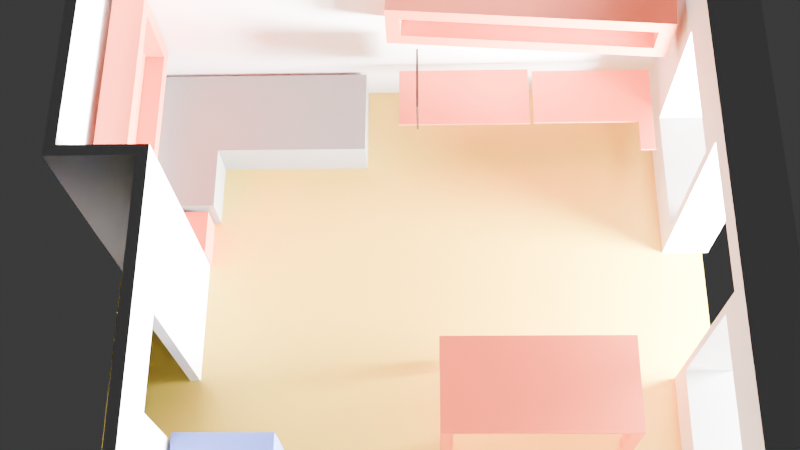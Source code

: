 # Source: obyvaci_pokoj.blend  (saved by Blender 5.1.29; exported with 4.5.12 LTS)
import bpy
from mathutils import Matrix  # noqa: F401  (used for matrix-valued properties, if any)

bpy.ops.wm.read_factory_settings(use_empty=True)
scene = bpy.context.scene
scene.name = 'Scene'

# ---- collections
col_collection = bpy.data.collections.new('Collection'); scene.collection.children.link(col_collection)

# ---- materials (node trees are filled in below, after node groups)
mat_material_002 = bpy.data.materials.new('Material.002')
mat_material_003 = bpy.data.materials.new('Material.003')
mat_material_006 = bpy.data.materials.new('Material.006')
mat_material_005 = bpy.data.materials.new('Material.005')
mat_material_001 = bpy.data.materials.new('Material.001')

# ---- material node trees
mat_material_002.use_nodes = True; mat_material_002.node_tree.nodes.clear()
_N = mat_material_002.node_tree.nodes; _L = mat_material_002.node_tree.links
n0 = _N.new('ShaderNodeBsdfPrincipled'); n0.name = 'Principled BSDF'; n0.location = (-200, 100)
n0.inputs[0].default_value = (0.1585, 0.2346, 0.8, 1.0)
n1 = _N.new('ShaderNodeOutputMaterial'); n1.name = 'Material Output'; n1.location = (200, 100)
_L.new(n0.outputs[0], n1.inputs[0])
n1.is_active_output = True
mat_material_003.use_nodes = True; mat_material_003.node_tree.nodes.clear()
_N = mat_material_003.node_tree.nodes; _L = mat_material_003.node_tree.links
n0 = _N.new('ShaderNodeBsdfPrincipled'); n0.name = 'Principled BSDF'; n0.location = (-200, 100)
n0.inputs[0].default_value = (0.232, 0.232, 0.232, 1.0)
n1 = _N.new('ShaderNodeOutputMaterial'); n1.name = 'Material Output'; n1.location = (200, 100)
_L.new(n0.outputs[0], n1.inputs[0])
n1.is_active_output = True
mat_material_006.use_nodes = True; mat_material_006.node_tree.nodes.clear()
_N = mat_material_006.node_tree.nodes; _L = mat_material_006.node_tree.links
n0 = _N.new('ShaderNodeBsdfPrincipled'); n0.name = 'Principled BSDF'; n0.location = (-200, 100)
n0.inputs[0].default_value = (0.8, 0.128, 0.05518, 1.0)
n1 = _N.new('ShaderNodeOutputMaterial'); n1.name = 'Material Output'; n1.location = (200, 100)
_L.new(n0.outputs[0], n1.inputs[0])
n1.is_active_output = True
mat_material_005.use_nodes = True; mat_material_005.node_tree.nodes.clear()
_N = mat_material_005.node_tree.nodes; _L = mat_material_005.node_tree.links
n0 = _N.new('ShaderNodeBsdfPrincipled'); n0.name = 'Principled BSDF'; n0.location = (-200, 100)
n0.inputs[0].default_value = (0.8, 0.5687, 0.06046, 1.0)
n1 = _N.new('ShaderNodeOutputMaterial'); n1.name = 'Material Output'; n1.location = (200, 100)
_L.new(n0.outputs[0], n1.inputs[0])
n1.is_active_output = True
mat_material_001.use_nodes = True; mat_material_001.node_tree.nodes.clear()
_N = mat_material_001.node_tree.nodes; _L = mat_material_001.node_tree.links
n0 = _N.new('ShaderNodeBsdfPrincipled'); n0.name = 'Principled BSDF'; n0.location = (-200, 100)
n0.inputs[0].default_value = (0.01723, 0.01723, 0.01723, 1.0)
n0.inputs[1].default_value = 0.2326
n1 = _N.new('ShaderNodeOutputMaterial'); n1.name = 'Material Output'; n1.location = (200, 100)
_L.new(n0.outputs[0], n1.inputs[0])
n1.is_active_output = True

# ---- world
world_world = bpy.data.worlds.new('World'); scene.world = world_world
world_world.use_nodes = True; world_world.node_tree.nodes.clear()
_N = world_world.node_tree.nodes; _L = world_world.node_tree.links
n0 = _N.new('ShaderNodeOutputWorld'); n0.name = 'World Output'; n0.location = (200, 100)
n1 = _N.new('ShaderNodeBackground'); n1.name = 'Background'; n1.location = (-200, 100)
n1.inputs[0].default_value = (0.05088, 0.05088, 0.05088, 1.0)
_L.new(n1.outputs[0], n0.inputs[0])
n0.is_active_output = True
world_world.color = (0.05088, 0.05088, 0.05088)
world_world.sun_shadow_jitter_overblur = 0.0

# ---- cameras
cam_camera = bpy.data.cameras.new('Camera')
cam_camera.clip_end = 100.0
cam_camera.ortho_scale = 7.314

# ---- lights
light_light = bpy.data.lights.new('Light', 'POINT')
light_light.energy = 1000.0
light_light.shadow_soft_size = 0.1
light_light_001 = bpy.data.lights.new('Light.001', 'POINT')
light_light_001.color = (1.0, 0.9812, 0.1989)
light_light_001.energy = 200.0
light_light_001.shadow_soft_size = 0.1

# ---- meshes
me_obyvaci_pokoj_001 = bpy.data.meshes.new('obyvaci_pokoj.001')
me_obyvaci_pokoj_001.from_pydata([(496.0, 467.0, 0.0), (496.0, 543.0, 260.0), (496.0, 543.0, 0.0), (496.0, 467.0, 260.0), (706.0, 0.0, 260.0), (716.0, 543.0, 260.0), (706.0, 533.0, 260.0), (506.0, 533.0, 260.0), (506.0, 457.0, 260.0), (234.0, 457.0, 260.0), (206.0, 457.0, 260.0), (234.0, 349.0, 260.0), (-10.0, 467.0, 260.0), (0.0, 457.0, 260.0), (0.0, 0.0, 260.0), (716.0, -45.0, 260.0), (-10.0, -45.0, 260.0), (206.0, 349.0, 260.0), (386.0, -45.0, 0.0), (0.0, 0.0, 0.0), (386.0, 0.0, 0.0), (-10.0, 467.0, 0.0), (-10.0, -45.0, 0.0), (234.0, 349.0, 0.0), (206.0, 349.0, 0.0), (234.0, 457.0, 0.0), (303.0, 467.0, 0.0), (303.0, 457.0, 0.0), (206.0, 457.0, 0.0), (0.0, 457.0, 0.0), (506.0, 457.0, 0.0), (506.0, 533.0, 0.0), (385.0, 457.0, 0.0), (385.0, 467.0, 0.0), (716.0, -45.0, 0.0), (706.0, 0.0, 0.0), (716.0, 543.0, 0.0), (516.0, -45.0, 0.0), (516.0, 0.0, 0.0), (706.0, 533.0, 0.0), (303.0, 467.0, 196.0), (385.0, 467.0, 196.0), (385.0, 457.0, 196.0), (303.0, 457.0, 196.0), (259.0, 0.0, 48.0), (189.0, 0.0, 203.0), (259.0, 0.0, 203.0), (189.0, 0.0, 48.0), (386.0, 0.0, 235.0), (379.0, 0.0, 48.0), (379.0, 0.0, 203.0), (516.0, 0.0, 235.0), (644.0, 0.0, 203.0), (644.0, 0.0, 48.0), (45.0, 0.0, 203.0), (45.0, 0.0, 48.0), (524.0, 0.0, 203.0), (524.0, 0.0, 48.0), (516.0, -45.0, 235.0), (524.0, -45.0, 48.0), (524.0, -45.0, 203.0), (644.0, -45.0, 48.0), (189.0, -45.0, 48.0), (259.0, -45.0, 203.0), (189.0, -45.0, 203.0), (259.0, -45.0, 48.0), (386.0, -45.0, 235.0), (45.0, -45.0, 203.0), (45.0, -45.0, 48.0), (644.0, -45.0, 203.0), (379.0, -45.0, 203.0), (379.0, -45.0, 48.0)], [], [(0, 1, 2), (1, 0, 3), (4, 5, 6), (5, 7, 6), (1, 7, 5), (3, 7, 1), (7, 3, 8), (3, 9, 8), (9, 10, 11), (3, 10, 9), (12, 10, 3), (13, 12, 14), (10, 12, 13), (5, 4, 15), (14, 15, 4), (14, 16, 15), (16, 14, 12), (11, 10, 17), (18, 19, 20), (21, 19, 22), (22, 19, 18), (23, 24, 25), (25, 26, 27), (28, 25, 24), (28, 26, 25), (21, 28, 29), (28, 21, 26), (19, 21, 29), (30, 0, 31), (32, 0, 30), (0, 32, 33), (34, 35, 36), (37, 35, 34), (35, 37, 38), (39, 36, 35), (31, 36, 39), (31, 2, 36), (2, 31, 0), (22, 12, 21), (12, 22, 16), (40, 3, 41), (0, 41, 3), (41, 0, 33), (3, 40, 12), (21, 40, 26), (40, 21, 12), (42, 9, 43), (25, 43, 9), (43, 25, 27), (9, 42, 8), (30, 42, 32), (42, 30, 8), (29, 10, 13), (10, 29, 28), (32, 41, 33), (41, 32, 42), (43, 41, 42), (41, 43, 40), (43, 26, 40), (26, 43, 27), (15, 36, 5), (36, 15, 34), (44, 45, 46), (45, 44, 47), (48, 49, 50), (20, 44, 49), (44, 20, 47), (19, 47, 20), (20, 49, 48), (48, 4, 51), (4, 52, 51), (35, 52, 4), (38, 53, 35), (52, 35, 53), (4, 48, 14), (46, 48, 50), (45, 48, 46), (48, 45, 14), (54, 14, 45), (19, 54, 55), (54, 19, 14), (47, 19, 55), (56, 51, 52), (57, 51, 56), (57, 38, 51), (53, 38, 57), (58, 59, 60), (59, 37, 61), (37, 59, 58), (62, 63, 64), (63, 62, 65), (16, 66, 15), (64, 16, 67), (22, 67, 16), (22, 62, 68), (18, 62, 22), (62, 18, 65), (67, 22, 68), (58, 15, 66), (69, 58, 60), (58, 69, 15), (34, 69, 61), (69, 34, 15), (34, 61, 37), (16, 64, 66), (63, 66, 64), (70, 66, 63), (71, 66, 70), (71, 18, 66), (65, 18, 71), (62, 45, 47), (45, 62, 64), (67, 45, 64), (45, 67, 54), (55, 62, 47), (62, 55, 68), (67, 55, 54), (55, 67, 68), (71, 50, 49), (50, 71, 70), (63, 50, 70), (50, 63, 46), (44, 71, 49), (71, 44, 65), (63, 44, 46), (44, 63, 65), (37, 51, 38), (51, 37, 58), (66, 51, 58), (51, 66, 48), (66, 20, 48), (20, 66, 18), (61, 52, 53), (52, 61, 69), (60, 52, 69), (52, 60, 56), (57, 61, 53), (61, 57, 59), (60, 57, 56), (57, 60, 59), (8, 31, 7), (31, 8, 30), (36, 1, 5), (1, 36, 2), (31, 6, 7), (6, 31, 39), (11, 25, 9), (25, 11, 23), (24, 10, 28), (10, 24, 17), (24, 11, 17), (11, 24, 23), (35, 6, 39), (6, 35, 4), (14, 29, 13), (29, 14, 19)])
me_obyvaci_pokoj_001.update()
me_akvarium_002 = bpy.data.meshes.new('akvarium.002')
me_akvarium_002.from_pydata([(0.0, 88.0, 60.0), (70.5, 0.0, 60.0), (70.5, 88.0, 60.0), (0.0, 0.0, 60.0), (0.0, 0.0, 0.0), (70.5, 88.0, 0.0), (70.5, 0.0, 0.0), (0.0, 88.0, 0.0)], [], [(0, 1, 2), (1, 0, 3), (4, 5, 6), (5, 4, 7), (4, 1, 3), (1, 4, 6), (1, 5, 2), (5, 1, 6), (5, 0, 2), (0, 5, 7), (4, 0, 7), (0, 4, 3)])
me_akvarium_002.materials.append(mat_material_002)
me_akvarium_002.update()
me_gauc2 = bpy.data.meshes.new('gauc2')
me_gauc2.from_pydata([(-150.0, 0.0, 0.0), (-150.0, 230.0, 43.0), (-150.0, 230.0, 0.0), (-150.0, 0.0, 43.0), (-62.0, 230.0, 43.0), (-62.0, 80.0, 43.0), (0.0, 0.0, 43.0), (0.0, 80.0, 43.0), (0.0, 0.0, 0.0), (-62.0, 80.0, 0.0), (0.0, 80.0, 0.0), (-62.0, 230.0, 0.0)], [], [(0, 1, 2), (1, 0, 3), (4, 1, 5), (5, 6, 7), (5, 3, 6), (3, 5, 1), (8, 9, 10), (0, 9, 8), (2, 9, 0), (9, 2, 11), (5, 11, 4), (11, 5, 9), (11, 1, 4), (1, 11, 2), (10, 5, 7), (5, 10, 9), (6, 10, 7), (10, 6, 8), (0, 6, 3), (6, 0, 8)])
me_gauc2.materials.append(mat_material_003)
me_gauc2.update()
me_cube_001 = bpy.data.meshes.new('Cube.001')
me_cube_001.from_pydata([(-1.0, -0.3451, -1.0), (-1.0, -0.3451, 1.0), (-1.0, 1.0, -1.0), (-1.0, 1.0, 1.0), (1.0, -0.3451, -1.0), (1.0, -0.3451, 1.0), (1.0, 1.0, -1.0), (1.0, 1.0, 1.0)], [], [(0, 1, 3, 2), (2, 3, 7, 6), (6, 7, 5, 4), (4, 5, 1, 0), (2, 6, 4, 0), (7, 3, 1, 5)])
_uv = me_cube_001.uv_layers.new(name='UVMap')
_uv.uv.foreach_set('vector', [0.375, 0.0, 0.625, 0.0, 0.625, 0.25, 0.375, 0.25, 0.375, 0.25, 0.625, 0.25, 0.625, 0.5, 0.375, 0.5, 0.375, 0.5, 0.625, 0.5, 0.625, 0.75, 0.375, 0.75, 0.375, 0.75, 0.625, 0.75, 0.625, 1.0, 0.375, 1.0, 0.125, 0.5, 0.375, 0.5, 0.375, 0.75, 0.125, 0.75, 0.625, 0.5, 0.875, 0.5, 0.875, 0.75, 0.625, 0.75])
me_cube_001.materials.append(mat_material_006)
me_cube_001.update()
me_cube_002 = bpy.data.meshes.new('Cube.002')
me_cube_002.from_pydata([(-2.704, -1.0, -1.0), (-2.704, -1.0, 1.0), (-2.704, 1.0, -1.0), (-2.704, 1.0, 1.0), (1.0, -1.0, -1.0), (1.0, -1.0, 1.0), (1.0, 1.0, -1.0), (1.0, 1.0, 1.0), (-2.427, -1.0, -0.723), (-2.427, -1.0, 0.723), (0.723, -1.0, -0.723), (0.723, -1.0, 0.723), (-2.427, 0.2528, -0.723), (-2.427, 0.2528, 0.723), (0.723, 0.2528, -0.723), (0.723, 0.2528, 0.723)], [], [(0, 1, 3, 2), (2, 3, 7, 6), (6, 7, 5, 4), (5, 1, 9, 11), (2, 6, 4, 0), (7, 3, 1, 5), (11, 9, 13, 15), (4, 5, 11, 10), (1, 0, 8, 9), (0, 4, 10, 8), (14, 15, 13, 12), (10, 11, 15, 14), (8, 10, 14, 12), (9, 8, 12, 13)])
_uv = me_cube_002.uv_layers.new(name='UVMap')
_uv.uv.foreach_set('vector', [0.375, 0.0, 0.625, 0.0, 0.625, 0.25, 0.375, 0.25, 0.375, 0.25, 0.625, 0.25, 0.625, 0.5, 0.375, 0.5, 0.375, 0.5, 0.625, 0.5, 0.625, 0.75, 0.375, 0.75, 0.625, 0.75, 0.875, 0.75, 0.875, 0.75, 0.625, 0.75, 0.125, 0.5, 0.375, 0.5, 0.375, 0.75, 0.125, 0.75, 0.625, 0.5, 0.875, 0.5, 0.875, 0.75, 0.625, 0.75, 0.625, 0.75, 0.875, 0.75, 0.875, 0.75, 0.625, 0.75, 0.375, 0.75, 0.625, 0.75, 0.625, 0.75, 0.375, 0.75, 0.625, 0.0, 0.375, 0.0, 0.375, 0.0, 0.625, 0.0, 0.125, 0.75, 0.375, 0.75, 0.375, 0.75, 0.125, 0.75, 0.375, 0.75, 0.625, 0.75, 0.625, 1.0, 0.375, 1.0, 0.375, 0.75, 0.625, 0.75, 0.625, 0.75, 0.375, 0.75, 0.125, 0.75, 0.375, 0.75, 0.375, 0.75, 0.125, 0.75, 0.625, 0.0, 0.375, 0.0, 0.375, 0.0, 0.625, 0.0])
me_cube_002.materials.append(mat_material_006)
me_cube_002.update()
me_cube_003 = bpy.data.meshes.new('Cube.003')
me_cube_003.from_pydata([(-1.0, -1.0, -1.0), (-1.0, -1.0, 1.0), (-1.0, 1.0, -1.0), (-1.0, 1.0, 1.0), (1.0, -1.0, -1.0), (1.0, -1.0, 1.0), (1.0, 1.0, -1.0), (1.0, 1.0, 1.0), (0.0, 1.0, -1.0), (0.0, 1.0, 1.0), (0.0, -1.0, -1.0), (0.0, -1.0, 1.0), (0.5, 1.0, 1.0), (0.5, -1.0, -1.0), (0.5, 1.0, -1.0), (0.5, -1.0, 1.0), (0.75, 1.0, 1.0), (0.75, -1.0, -1.0), (0.75, 1.0, -1.0), (0.75, -1.0, 1.0), (1.0, -1.0, 1.0), (1.0, -1.0, -1.0), (0.75, -1.0, -1.0), (0.75, -1.0, 1.0), (1.0, -2.052, 1.0), (1.0, -2.052, -1.0), (0.75, -2.052, -1.0), (0.75, -2.052, 1.0)], [], [(0, 1, 3, 2), (18, 16, 7, 6), (6, 7, 5, 4), (10, 11, 1, 0), (18, 6, 4, 17), (9, 3, 1, 11), (12, 9, 11, 15), (2, 8, 10, 0), (13, 15, 11, 10), (2, 3, 9, 8), (17, 19, 15, 13), (16, 12, 15, 19), (8, 14, 13, 10), (8, 9, 12, 14), (7, 16, 19, 5), (17, 4, 21, 22), (14, 18, 17, 13), (14, 12, 16, 18), (21, 20, 24, 25), (19, 17, 22, 23), (4, 5, 20, 21), (5, 19, 23, 20), (25, 24, 27, 26), (23, 22, 26, 27), (22, 21, 25, 26), (20, 23, 27, 24)])
_uv = me_cube_003.uv_layers.new(name='UVMap')
_uv.uv.foreach_set('vector', [0.375, 0.0, 0.625, 0.0, 0.625, 0.25, 0.375, 0.25, 0.375, 0.4688, 0.625, 0.4688, 0.625, 0.5, 0.375, 0.5, 0.375, 0.5, 0.625, 0.5, 0.625, 0.75, 0.375, 0.75, 0.375, 0.875, 0.625, 0.875, 0.625, 1.0, 0.375, 1.0, 0.3438, 0.5, 0.375, 0.5, 0.375, 0.75, 0.3438, 0.75, 0.75, 0.5, 0.875, 0.5, 0.875, 0.75, 0.75, 0.75, 0.6875, 0.5, 0.75, 0.5, 0.75, 0.75, 0.6875, 0.75, 0.125, 0.5, 0.25, 0.5, 0.25, 0.75, 0.125, 0.75, 0.375, 0.8125, 0.625, 0.8125, 0.625, 0.875, 0.375, 0.875, 0.375, 0.25, 0.625, 0.25, 0.625, 0.375, 0.375, 0.375, 0.375, 0.7812, 0.625, 0.7812, 0.625, 0.8125, 0.375, 0.8125, 0.6562, 0.5, 0.6875, 0.5, 0.6875, 0.75, 0.6562, 0.75, 0.25, 0.5, 0.3125, 0.5, 0.3125, 0.75, 0.25, 0.75, 0.375, 0.375, 0.625, 0.375, 0.625, 0.4375, 0.375, 0.4375, 0.625, 0.5, 0.6562, 0.5, 0.6562, 0.75, 0.625, 0.75, 0.3438, 0.75, 0.375, 0.75, 0.375, 0.75, 0.3438, 0.75, 0.3125, 0.5, 0.3438, 0.5, 0.3438, 0.75, 0.3125, 0.75, 0.375, 0.4375, 0.625, 0.4375, 0.625, 0.4688, 0.375, 0.4688, 0.375, 0.75, 0.625, 0.75, 0.625, 0.75, 0.375, 0.75, 0.625, 0.7812, 0.375, 0.7812, 0.375, 0.7812, 0.625, 0.7812, 0.375, 0.75, 0.625, 0.75, 0.625, 0.75, 0.375, 0.75, 0.625, 0.75, 0.6562, 0.75, 0.6562, 0.75, 0.625, 0.75, 0.375, 0.75, 0.625, 0.75, 0.625, 0.7812, 0.375, 0.7812, 0.625, 0.7812, 0.375, 0.7812, 0.375, 0.7812, 0.625, 0.7812, 0.3438, 0.75, 0.375, 0.75, 0.375, 0.75, 0.3438, 0.75, 0.625, 0.75, 0.6562, 0.75, 0.6562, 0.75, 0.625, 0.75])
me_cube_003.materials.append(mat_material_006)
me_cube_003.update()
me_cube_004 = bpy.data.meshes.new('Cube.004')
me_cube_004.from_pydata([(-1.0, -1.0, -1.0), (-1.0, -1.0, 0.07964), (-1.0, 1.0, -1.0), (-1.0, 1.0, 0.07964), (4.288, -0.9999, -1.0), (4.288, -0.9999, 0.07964), (4.288, 1.0, -1.0), (4.288, 1.0, 0.07964), (-0.723, -1.0, -0.723), (-0.723, -1.0, -0.1973), (4.011, -0.9999, -0.723), (4.011, -0.9999, -0.1973), (-0.723, 0.2528, -0.723), (-0.723, 0.2528, -0.1973), (4.011, 0.253, -0.723), (4.011, 0.253, -0.1973)], [], [(0, 1, 3, 2), (2, 3, 7, 6), (6, 7, 5, 4), (5, 1, 9, 11), (2, 6, 4, 0), (7, 3, 1, 5), (11, 9, 13, 15), (4, 5, 11, 10), (1, 0, 8, 9), (0, 4, 10, 8), (14, 15, 13, 12), (10, 11, 15, 14), (8, 10, 14, 12), (9, 8, 12, 13)])
_uv = me_cube_004.uv_layers.new(name='UVMap')
_uv.uv.foreach_set('vector', [0.375, 0.0, 0.625, 0.0, 0.625, 0.25, 0.375, 0.25, 0.375, 0.25, 0.625, 0.25, 0.625, 0.5, 0.375, 0.5, 0.375, 0.5, 0.625, 0.5, 0.625, 0.75, 0.375, 0.75, 0.625, 0.75, 0.875, 0.75, 0.875, 0.75, 0.625, 0.75, 0.125, 0.5, 0.375, 0.5, 0.375, 0.75, 0.125, 0.75, 0.625, 0.5, 0.875, 0.5, 0.875, 0.75, 0.625, 0.75, 0.625, 0.75, 0.875, 0.75, 0.875, 0.75, 0.625, 0.75, 0.375, 0.75, 0.625, 0.75, 0.625, 0.75, 0.375, 0.75, 0.625, 0.0, 0.375, 0.0, 0.375, 0.0, 0.625, 0.0, 0.125, 0.75, 0.375, 0.75, 0.375, 0.75, 0.125, 0.75, 0.375, 0.75, 0.625, 0.75, 0.625, 1.0, 0.375, 1.0, 0.375, 0.75, 0.625, 0.75, 0.625, 0.75, 0.375, 0.75, 0.125, 0.75, 0.375, 0.75, 0.375, 0.75, 0.125, 0.75, 0.625, 0.0, 0.375, 0.0, 0.375, 0.0, 0.625, 0.0])
me_cube_004.materials.append(mat_material_006)
me_cube_004.update()
me_cube_005 = bpy.data.meshes.new('Cube.005')
me_cube_005.from_pydata([(-1.0, -1.0, -1.0), (-1.0, -1.0, 1.0), (-1.0, 1.0, -1.0), (-1.0, 1.0, 1.0), (1.0, -1.0, -1.0), (1.0, -1.0, 1.0), (1.0, 1.0, -1.0), (1.0, 1.0, 1.0), (0.0, 1.0, -1.0), (0.0, 1.0, 1.0), (0.0, -1.0, -1.0), (0.0, -1.0, 1.0), (0.5, 1.0, 1.0), (0.5, -1.0, -1.0), (0.5, 1.0, -1.0), (0.5, -1.0, 1.0), (-0.5, 1.0, -1.0), (-0.5, -1.0, 1.0), (-0.5, 1.0, 1.0), (-0.5, -1.0, -1.0), (-1.0, 0.0, -1.0), (-1.0, 0.0, 1.0), (1.0, 0.0, -1.0), (1.0, 0.0, 1.0), (0.0, 0.0, 1.0), (0.0, 0.0, -1.0), (0.5, 0.0, 1.0), (0.5, 0.0, -1.0), (-0.5, 0.0, -1.0), (-0.5, 0.0, 1.0), (-1.0, -0.5, -1.0), (1.0, -0.5, 1.0), (0.0, -0.5, 1.0), (0.0, -0.5, -1.0), (0.5, -0.5, 1.0), (0.5, -0.5, -1.0), (-0.5, -0.5, -1.0), (-0.5, -0.5, 1.0), (-1.0, -0.5, 1.0), (1.0, -0.5, -1.0), (-1.0, 0.5, 1.0), (1.0, 0.5, -1.0), (-1.0, 0.5, -1.0), (1.0, 0.5, 1.0), (0.0, 0.5, 1.0), (0.0, 0.5, -1.0), (0.5, 0.5, 1.0), (0.5, 0.5, -1.0), (-0.5, 0.5, -1.0), (-0.5, 0.5, 1.0), (-0.75, 1.0, -1.0), (-0.75, -1.0, 1.0), (-0.75, 1.0, 1.0), (-0.75, -1.0, -1.0), (-0.75, 0.0, -1.0), (-0.75, 0.0, 1.0), (-0.75, -0.5, -1.0), (-0.75, -0.5, 1.0), (-0.75, 0.5, 1.0), (-0.75, 0.5, -1.0), (0.7474, 1.0, 1.0), (0.7474, -1.0, -1.0), (0.7474, 1.0, -1.0), (0.7474, -1.0, 1.0), (0.7474, 0.0, 1.0), (0.7474, 0.0, -1.0), (0.7474, -0.5, 1.0), (0.7474, -0.5, -1.0), (0.7474, 0.5, -1.0), (0.7474, 0.5, 1.0), (-1.0, 0.75, 1.0), (1.0, 0.75, -1.0), (-1.0, 0.75, -1.0), (1.0, 0.75, 1.0), (0.0, 0.75, 1.0), (0.0, 0.75, -1.0), (0.5, 0.75, 1.0), (0.5, 0.75, -1.0), (-0.5, 0.75, -1.0), (-0.5, 0.75, 1.0), (-0.75, 0.75, -1.0), (-0.75, 0.75, 1.0), (0.7474, 0.75, 1.0), (0.7474, 0.75, -1.0), (-1.0, -0.75, -1.0), (1.0, -0.75, 1.0), (0.0, -0.75, 1.0), (0.0, -0.75, -1.0), (0.5, -0.75, 1.0), (0.5, -0.75, -1.0), (-0.5, -0.75, -1.0), (-0.5, -0.75, 1.0), (-1.0, -0.75, 1.0), (1.0, -0.75, -1.0), (-0.75, -0.75, -1.0), (-0.75, -0.75, 1.0), (0.7474, -0.75, 1.0), (0.7474, -0.75, -1.0), (-0.875, 1.0, -1.0), (-0.875, -1.0, 1.0), (-0.875, 0.0, -1.0), (-0.875, -0.5, -1.0), (-0.875, 0.5, -1.0), (-0.875, 1.0, 1.0), (-0.875, -1.0, -1.0), (-0.875, 0.0, 1.0), (-0.875, -0.5, 1.0), (-0.875, 0.5, 1.0), (-0.875, 0.75, -1.0), (-0.875, 0.75, 1.0), (-0.875, -0.75, -1.0), (-0.875, -0.75, 1.0), (0.8737, 1.0, 1.0), (0.8737, -1.0, -1.0), (0.8737, 0.0, 1.0), (0.8737, -0.5, 1.0), (0.8737, 0.5, 1.0), (0.8737, 1.0, -1.0), (0.8737, -1.0, 1.0), (0.8737, 0.0, -1.0), (0.8737, -0.5, -1.0), (0.8737, 0.5, -1.0), (0.8737, 0.75, 1.0), (0.8737, 0.75, -1.0), (0.8737, -0.75, 1.0), (0.8737, -0.75, -1.0), (-1.0, -0.75, -34.11), (-1.0, -1.0, -34.11), (-0.875, 1.0, -34.11), (-1.0, 1.0, -34.11), (1.0, 0.75, -34.11), (1.0, 1.0, -34.11), (0.8737, -1.0, -34.11), (1.0, -1.0, -34.11), (-1.0, 0.75, -34.11), (-0.875, 0.75, -34.11), (1.0, -0.75, -34.11), (-0.875, -0.75, -34.11), (-0.875, -1.0, -34.11), (0.8737, 1.0, -34.11), (0.8737, 0.75, -34.11), (0.8737, -0.75, -34.11)], [], [(72, 70, 3, 2), (117, 112, 7, 6), (93, 85, 5, 4), (104, 99, 1, 0), (98, 108, 135, 128), (111, 92, 1, 99), (88, 86, 11, 15), (90, 87, 10, 19), (13, 15, 11, 10), (16, 18, 9, 8), (61, 63, 15, 13), (96, 88, 15, 63), (87, 89, 13, 10), (8, 9, 12, 14), (50, 52, 18, 16), (94, 90, 19, 53), (86, 91, 17, 11), (10, 11, 17, 19), (44, 49, 29, 24), (59, 48, 28, 54), (45, 47, 27, 25), (69, 46, 26, 64), (48, 45, 25, 28), (46, 44, 24, 26), (107, 40, 21, 105), (121, 41, 22, 119), (41, 43, 23, 22), (30, 38, 21, 20), (84, 92, 38, 30), (24, 29, 37, 32), (54, 28, 36, 56), (25, 27, 35, 33), (64, 26, 34, 66), (28, 25, 33, 36), (26, 24, 32, 34), (105, 21, 38, 106), (119, 22, 39, 120), (22, 23, 31, 39), (71, 73, 43, 41), (123, 71, 41, 121), (109, 70, 40, 107), (76, 74, 44, 46), (78, 75, 45, 48), (82, 76, 46, 69), (75, 77, 47, 45), (80, 78, 48, 59), (74, 79, 49, 44), (20, 21, 40, 42), (108, 80, 59, 102), (79, 81, 58, 49), (29, 55, 57, 37), (100, 54, 56, 101), (49, 58, 55, 29), (102, 59, 54, 100), (110, 94, 53, 104), (98, 103, 52, 50), (91, 95, 51, 17), (19, 17, 51, 53), (122, 82, 69, 116), (77, 83, 68, 47), (27, 65, 67, 35), (114, 64, 66, 115), (47, 68, 65, 27), (116, 69, 64, 114), (124, 96, 63, 118), (113, 118, 63, 61), (89, 97, 61, 13), (14, 12, 60, 62), (14, 62, 83, 77), (112, 60, 82, 122), (18, 52, 81, 79), (98, 50, 80, 108), (9, 18, 79, 74), (50, 16, 78, 80), (8, 14, 77, 75), (60, 12, 76, 82), (16, 8, 75, 78), (12, 9, 74, 76), (103, 3, 70, 109), (113, 125, 141, 132), (6, 7, 73, 71), (42, 40, 70, 72), (35, 67, 97, 89), (115, 66, 96, 124), (37, 57, 95, 91), (101, 56, 94, 110), (0, 1, 92, 84), (32, 37, 91, 86), (56, 36, 90, 94), (33, 35, 89, 87), (66, 34, 88, 96), (36, 33, 87, 90), (34, 32, 86, 88), (106, 38, 92, 111), (120, 39, 93, 125), (39, 31, 85, 93), (57, 106, 111, 95), (30, 101, 110, 84), (52, 103, 109, 81), (71, 123, 140, 130), (2, 3, 103, 98), (0, 84, 126, 127), (42, 102, 100, 20), (20, 100, 101, 30), (72, 108, 102, 42), (81, 109, 107, 58), (55, 105, 106, 57), (58, 107, 105, 55), (95, 111, 99, 51), (53, 51, 99, 104), (67, 120, 125, 97), (31, 115, 124, 85), (62, 117, 123, 83), (7, 112, 122, 73), (4, 5, 118, 113), (85, 124, 118, 5), (43, 116, 114, 23), (23, 114, 115, 31), (73, 122, 116, 43), (83, 123, 121, 68), (65, 119, 120, 67), (68, 121, 119, 65), (97, 125, 113, 61), (62, 60, 112, 117), (141, 136, 133, 132), (139, 131, 130, 140), (129, 128, 135, 134), (126, 137, 138, 127), (4, 113, 132, 133), (93, 4, 133, 136), (117, 6, 131, 139), (84, 110, 137, 126), (125, 93, 136, 141), (110, 104, 138, 137), (2, 98, 128, 129), (72, 2, 129, 134), (108, 72, 134, 135), (104, 0, 127, 138), (123, 117, 139, 140), (6, 71, 130, 131)])
_uv = me_cube_005.uv_layers.new(name='UVMap')
_uv.uv.foreach_set('vector', [0.375, 0.2188, 0.625, 0.2188, 0.625, 0.25, 0.375, 0.25, 0.375, 0.4842, 0.625, 0.4842, 0.625, 0.5, 0.375, 0.5, 0.375, 0.7188, 0.625, 0.7188, 0.625, 0.75, 0.375, 0.75, 0.375, 0.9844, 0.625, 0.9844, 0.625, 1.0, 0.375, 1.0, 0.1406, 0.5, 0.1406, 0.5312, 0.1406, 0.5312, 0.1406, 0.5, 0.8594, 0.7188, 0.875, 0.7188, 0.875, 0.75, 0.8594, 0.75, 0.6875, 0.7188, 0.75, 0.7188, 0.75, 0.75, 0.6875, 0.75, 0.1875, 0.7188, 0.25, 0.7188, 0.25, 0.75, 0.1875, 0.75, 0.375, 0.8125, 0.625, 0.8125, 0.625, 0.875, 0.375, 0.875, 0.375, 0.3125, 0.625, 0.3125, 0.625, 0.375, 0.375, 0.375, 0.375, 0.7816, 0.625, 0.7816, 0.625, 0.8125, 0.375, 0.8125, 0.6566, 0.7188, 0.6875, 0.7188, 0.6875, 0.75, 0.6566, 0.75, 0.25, 0.7188, 0.3125, 0.7188, 0.3125, 0.75, 0.25, 0.75, 0.375, 0.375, 0.625, 0.375, 0.625, 0.4375, 0.375, 0.4375, 0.375, 0.2812, 0.625, 0.2812, 0.625, 0.3125, 0.375, 0.3125, 0.1562, 0.7188, 0.1875, 0.7188, 0.1875, 0.75, 0.1562, 0.75, 0.75, 0.7188, 0.8125, 0.7188, 0.8125, 0.75, 0.75, 0.75, 0.375, 0.875, 0.625, 0.875, 0.625, 0.9375, 0.375, 0.9375, 0.75, 0.5625, 0.8125, 0.5625, 0.8125, 0.625, 0.75, 0.625, 0.1562, 0.5625, 0.1875, 0.5625, 0.1875, 0.625, 0.1562, 0.625, 0.25, 0.5625, 0.3125, 0.5625, 0.3125, 0.625, 0.25, 0.625, 0.6566, 0.5625, 0.6875, 0.5625, 0.6875, 0.625, 0.6566, 0.625, 0.1875, 0.5625, 0.25, 0.5625, 0.25, 0.625, 0.1875, 0.625, 0.6875, 0.5625, 0.75, 0.5625, 0.75, 0.625, 0.6875, 0.625, 0.8594, 0.5625, 0.875, 0.5625, 0.875, 0.625, 0.8594, 0.625, 0.3592, 0.5625, 0.375, 0.5625, 0.375, 0.625, 0.3592, 0.625, 0.375, 0.5625, 0.625, 0.5625, 0.625, 0.625, 0.375, 0.625, 0.375, 0.0625, 0.625, 0.0625, 0.625, 0.125, 0.375, 0.125, 0.375, 0.03125, 0.625, 0.03125, 0.625, 0.0625, 0.375, 0.0625, 0.75, 0.625, 0.8125, 0.625, 0.8125, 0.6875, 0.75, 0.6875, 0.1562, 0.625, 0.1875, 0.625, 0.1875, 0.6875, 0.1562, 0.6875, 0.25, 0.625, 0.3125, 0.625, 0.3125, 0.6875, 0.25, 0.6875, 0.6566, 0.625, 0.6875, 0.625, 0.6875, 0.6875, 0.6566, 0.6875, 0.1875, 0.625, 0.25, 0.625, 0.25, 0.6875, 0.1875, 0.6875, 0.6875, 0.625, 0.75, 0.625, 0.75, 0.6875, 0.6875, 0.6875, 0.8594, 0.625, 0.875, 0.625, 0.875, 0.6875, 0.8594, 0.6875, 0.3592, 0.625, 0.375, 0.625, 0.375, 0.6875, 0.3592, 0.6875, 0.375, 0.625, 0.625, 0.625, 0.625, 0.6875, 0.375, 0.6875, 0.375, 0.5312, 0.625, 0.5312, 0.625, 0.5625, 0.375, 0.5625, 0.3592, 0.5312, 0.375, 0.5312, 0.375, 0.5625, 0.3592, 0.5625, 0.8594, 0.5312, 0.875, 0.5312, 0.875, 0.5625, 0.8594, 0.5625, 0.6875, 0.5312, 0.75, 0.5312, 0.75, 0.5625, 0.6875, 0.5625, 0.1875, 0.5312, 0.25, 0.5312, 0.25, 0.5625, 0.1875, 0.5625, 0.6566, 0.5312, 0.6875, 0.5312, 0.6875, 0.5625, 0.6566, 0.5625, 0.25, 0.5312, 0.3125, 0.5312, 0.3125, 0.5625, 0.25, 0.5625, 0.1562, 0.5312, 0.1875, 0.5312, 0.1875, 0.5625, 0.1562, 0.5625, 0.75, 0.5312, 0.8125, 0.5312, 0.8125, 0.5625, 0.75, 0.5625, 0.375, 0.125, 0.625, 0.125, 0.625, 0.1875, 0.375, 0.1875, 0.1406, 0.5312, 0.1562, 0.5312, 0.1562, 0.5625, 0.1406, 0.5625, 0.8125, 0.5312, 0.8438, 0.5312, 0.8438, 0.5625, 0.8125, 0.5625, 0.8125, 0.625, 0.8438, 0.625, 0.8438, 0.6875, 0.8125, 0.6875, 0.1406, 0.625, 0.1562, 0.625, 0.1562, 0.6875, 0.1406, 0.6875, 0.8125, 0.5625, 0.8438, 0.5625, 0.8438, 0.625, 0.8125, 0.625, 0.1406, 0.5625, 0.1562, 0.5625, 0.1562, 0.625, 0.1406, 0.625, 0.1406, 0.7188, 0.1562, 0.7188, 0.1562, 0.75, 0.1406, 0.75, 0.375, 0.2656, 0.625, 0.2656, 0.625, 0.2812, 0.375, 0.2812, 0.8125, 0.7188, 0.8438, 0.7188, 0.8438, 0.75, 0.8125, 0.75, 0.375, 0.9375, 0.625, 0.9375, 0.625, 0.9688, 0.375, 0.9688, 0.6408, 0.5312, 0.6566, 0.5312, 0.6566, 0.5625, 0.6408, 0.5625, 0.3125, 0.5312, 0.3434, 0.5312, 0.3434, 0.5625, 0.3125, 0.5625, 0.3125, 0.625, 0.3434, 0.625, 0.3434, 0.6875, 0.3125, 0.6875, 0.6408, 0.625, 0.6566, 0.625, 0.6566, 0.6875, 0.6408, 0.6875, 0.3125, 0.5625, 0.3434, 0.5625, 0.3434, 0.625, 0.3125, 0.625, 0.6408, 0.5625, 0.6566, 0.5625, 0.6566, 0.625, 0.6408, 0.625, 0.6408, 0.7188, 0.6566, 0.7188, 0.6566, 0.75, 0.6408, 0.75, 0.375, 0.7658, 0.625, 0.7658, 0.625, 0.7816, 0.375, 0.7816, 0.3125, 0.7188, 0.3434, 0.7188, 0.3434, 0.75, 0.3125, 0.75, 0.375, 0.4375, 0.625, 0.4375, 0.625, 0.4684, 0.375, 0.4684, 0.3125, 0.5, 0.3434, 0.5, 0.3434, 0.5312, 0.3125, 0.5312, 0.6408, 0.5, 0.6566, 0.5, 0.6566, 0.5312, 0.6408, 0.5312, 0.8125, 0.5, 0.8438, 0.5, 0.8438, 0.5312, 0.8125, 0.5312, 0.1406, 0.5, 0.1562, 0.5, 0.1562, 0.5312, 0.1406, 0.5312, 0.75, 0.5, 0.8125, 0.5, 0.8125, 0.5312, 0.75, 0.5312, 0.1562, 0.5, 0.1875, 0.5, 0.1875, 0.5312, 0.1562, 0.5312, 0.25, 0.5, 0.3125, 0.5, 0.3125, 0.5312, 0.25, 0.5312, 0.6566, 0.5, 0.6875, 0.5, 0.6875, 0.5312, 0.6566, 0.5312, 0.1875, 0.5, 0.25, 0.5, 0.25, 0.5312, 0.1875, 0.5312, 0.6875, 0.5, 0.75, 0.5, 0.75, 0.5312, 0.6875, 0.5312, 0.8594, 0.5, 0.875, 0.5, 0.875, 0.5312, 0.8594, 0.5312, 0.3592, 0.75, 0.3592, 0.7188, 0.3592, 0.7188, 0.3592, 0.75, 0.375, 0.5, 0.625, 0.5, 0.625, 0.5312, 0.375, 0.5312, 0.375, 0.1875, 0.625, 0.1875, 0.625, 0.2188, 0.375, 0.2188, 0.3125, 0.6875, 0.3434, 0.6875, 0.3434, 0.7188, 0.3125, 0.7188, 0.6408, 0.6875, 0.6566, 0.6875, 0.6566, 0.7188, 0.6408, 0.7188, 0.8125, 0.6875, 0.8438, 0.6875, 0.8438, 0.7188, 0.8125, 0.7188, 0.1406, 0.6875, 0.1562, 0.6875, 0.1562, 0.7188, 0.1406, 0.7188, 0.375, 0.0, 0.625, 0.0, 0.625, 0.03125, 0.375, 0.03125, 0.75, 0.6875, 0.8125, 0.6875, 0.8125, 0.7188, 0.75, 0.7188, 0.1562, 0.6875, 0.1875, 0.6875, 0.1875, 0.7188, 0.1562, 0.7188, 0.25, 0.6875, 0.3125, 0.6875, 0.3125, 0.7188, 0.25, 0.7188, 0.6566, 0.6875, 0.6875, 0.6875, 0.6875, 0.7188, 0.6566, 0.7188, 0.1875, 0.6875, 0.25, 0.6875, 0.25, 0.7188, 0.1875, 0.7188, 0.6875, 0.6875, 0.75, 0.6875, 0.75, 0.7188, 0.6875, 0.7188, 0.8594, 0.6875, 0.875, 0.6875, 0.875, 0.7188, 0.8594, 0.7188, 0.3592, 0.6875, 0.375, 0.6875, 0.375, 0.7188, 0.3592, 0.7188, 0.375, 0.6875, 0.625, 0.6875, 0.625, 0.7188, 0.375, 0.7188, 0.8438, 0.6875, 0.8594, 0.6875, 0.8594, 0.7188, 0.8438, 0.7188, 0.125, 0.6875, 0.1406, 0.6875, 0.1406, 0.7188, 0.125, 0.7188, 0.8438, 0.5, 0.8594, 0.5, 0.8594, 0.5312, 0.8438, 0.5312, 0.375, 0.5312, 0.3592, 0.5312, 0.3592, 0.5312, 0.375, 0.5312, 0.375, 0.25, 0.625, 0.25, 0.625, 0.2656, 0.375, 0.2656, 0.375, 0.0, 0.375, 0.03125, 0.375, 0.03125, 0.375, 0.0, 0.125, 0.5625, 0.1406, 0.5625, 0.1406, 0.625, 0.125, 0.625, 0.125, 0.625, 0.1406, 0.625, 0.1406, 0.6875, 0.125, 0.6875, 0.125, 0.5312, 0.1406, 0.5312, 0.1406, 0.5625, 0.125, 0.5625, 0.8438, 0.5312, 0.8594, 0.5312, 0.8594, 0.5625, 0.8438, 0.5625, 0.8438, 0.625, 0.8594, 0.625, 0.8594, 0.6875, 0.8438, 0.6875, 0.8438, 0.5625, 0.8594, 0.5625, 0.8594, 0.625, 0.8438, 0.625, 0.8438, 0.7188, 0.8594, 0.7188, 0.8594, 0.75, 0.8438, 0.75, 0.375, 0.9688, 0.625, 0.9688, 0.625, 0.9844, 0.375, 0.9844, 0.3434, 0.6875, 0.3592, 0.6875, 0.3592, 0.7188, 0.3434, 0.7188, 0.625, 0.6875, 0.6408, 0.6875, 0.6408, 0.7188, 0.625, 0.7188, 0.3434, 0.5, 0.3592, 0.5, 0.3592, 0.5312, 0.3434, 0.5312, 0.625, 0.5, 0.6408, 0.5, 0.6408, 0.5312, 0.625, 0.5312, 0.375, 0.75, 0.625, 0.75, 0.625, 0.7658, 0.375, 0.7658, 0.625, 0.7188, 0.6408, 0.7188, 0.6408, 0.75, 0.625, 0.75, 0.625, 0.5625, 0.6408, 0.5625, 0.6408, 0.625, 0.625, 0.625, 0.625, 0.625, 0.6408, 0.625, 0.6408, 0.6875, 0.625, 0.6875, 0.625, 0.5312, 0.6408, 0.5312, 0.6408, 0.5625, 0.625, 0.5625, 0.3434, 0.5312, 0.3592, 0.5312, 0.3592, 0.5625, 0.3434, 0.5625, 0.3434, 0.625, 0.3592, 0.625, 0.3592, 0.6875, 0.3434, 0.6875, 0.3434, 0.5625, 0.3592, 0.5625, 0.3592, 0.625, 0.3434, 0.625, 0.3434, 0.7188, 0.3592, 0.7188, 0.3592, 0.75, 0.3434, 0.75, 0.375, 0.4684, 0.625, 0.4684, 0.625, 0.4842, 0.375, 0.4842, 0.3592, 0.7188, 0.375, 0.7188, 0.375, 0.75, 0.3592, 0.75, 0.3592, 0.5, 0.375, 0.5, 0.375, 0.5312, 0.3592, 0.5312, 0.125, 0.5, 0.1406, 0.5, 0.1406, 0.5312, 0.125, 0.5312, 0.125, 0.7188, 0.1406, 0.7188, 0.1406, 0.75, 0.125, 0.75, 0.375, 0.75, 0.375, 0.7658, 0.375, 0.7658, 0.375, 0.75, 0.375, 0.7188, 0.375, 0.75, 0.375, 0.75, 0.375, 0.7188, 0.375, 0.4842, 0.375, 0.5, 0.375, 0.5, 0.375, 0.4842, 0.125, 0.7188, 0.1406, 0.7188, 0.1406, 0.7188, 0.125, 0.7188, 0.3592, 0.7188, 0.375, 0.7188, 0.375, 0.7188, 0.3592, 0.7188, 0.1406, 0.7188, 0.1406, 0.75, 0.1406, 0.75, 0.1406, 0.7188, 0.375, 0.25, 0.375, 0.2656, 0.375, 0.2656, 0.375, 0.25, 0.375, 0.2188, 0.375, 0.25, 0.375, 0.25, 0.375, 0.2188, 0.1406, 0.5312, 0.125, 0.5312, 0.125, 0.5312, 0.1406, 0.5312, 0.375, 0.9844, 0.375, 1.0, 0.375, 1.0, 0.375, 0.9844, 0.3592, 0.5312, 0.3592, 0.5, 0.3592, 0.5, 0.3592, 0.5312, 0.375, 0.5, 0.375, 0.5312, 0.375, 0.5312, 0.375, 0.5])
me_cube_005.materials.append(mat_material_006)
me_cube_005.update()
me_cube_006 = bpy.data.meshes.new('Cube.006')
me_cube_006.from_pydata([(-1.0, -1.0, -1.0), (-1.0, -1.0, 1.0), (-1.0, 1.0, -1.0), (-1.0, 1.0, 1.0), (1.0, -1.0, -1.0), (1.0, -1.0, 1.0), (1.0, 1.0, -1.0), (1.0, 1.0, 1.0)], [], [(0, 1, 3, 2), (2, 3, 7, 6), (6, 7, 5, 4), (4, 5, 1, 0), (2, 6, 4, 0), (7, 3, 1, 5)])
_uv = me_cube_006.uv_layers.new(name='UVMap')
_uv.uv.foreach_set('vector', [0.375, 0.0, 0.625, 0.0, 0.625, 0.25, 0.375, 0.25, 0.375, 0.25, 0.625, 0.25, 0.625, 0.5, 0.375, 0.5, 0.375, 0.5, 0.625, 0.5, 0.625, 0.75, 0.375, 0.75, 0.375, 0.75, 0.625, 0.75, 0.625, 1.0, 0.375, 1.0, 0.125, 0.5, 0.375, 0.5, 0.375, 0.75, 0.125, 0.75, 0.625, 0.5, 0.875, 0.5, 0.875, 0.75, 0.625, 0.75])
me_cube_006.materials.append(mat_material_006)
me_cube_006.update()
me_plane = bpy.data.meshes.new('Plane')
me_plane.from_pydata([(-1.0, -1.0, 0.0), (1.0, -1.0, 0.0), (-1.0, 1.0, 0.0), (1.0, 1.0, 0.0)], [], [(0, 1, 3, 2)])
_uv = me_plane.uv_layers.new(name='UVMap')
_uv.uv.foreach_set('vector', [0.0, 0.0, 1.0, 0.0, 1.0, 1.0, 0.0, 1.0])
me_plane.materials.append(mat_material_005)
me_plane.update()
me_cube_008 = bpy.data.meshes.new('Cube.008')
me_cube_008.from_pydata([(-1.0, -0.3451, -1.0), (-1.0, -0.3451, 1.0), (-1.0, 1.0, -1.0), (-1.0, 1.0, 1.0), (1.0, -0.3451, -1.0), (1.0, -0.3451, 1.0), (1.0, 1.0, -1.0), (1.0, 1.0, 1.0)], [], [(0, 1, 3, 2), (2, 3, 7, 6), (6, 7, 5, 4), (4, 5, 1, 0), (2, 6, 4, 0), (7, 3, 1, 5)])
_uv = me_cube_008.uv_layers.new(name='UVMap')
_uv.uv.foreach_set('vector', [0.375, 0.0, 0.625, 0.0, 0.625, 0.25, 0.375, 0.25, 0.375, 0.25, 0.625, 0.25, 0.625, 0.5, 0.375, 0.5, 0.375, 0.5, 0.625, 0.5, 0.625, 0.75, 0.375, 0.75, 0.375, 0.75, 0.625, 0.75, 0.625, 1.0, 0.375, 1.0, 0.125, 0.5, 0.375, 0.5, 0.375, 0.75, 0.125, 0.75, 0.625, 0.5, 0.875, 0.5, 0.875, 0.75, 0.625, 0.75])
me_cube_008.materials.append(mat_material_001)
me_cube_008.update()

# ---- objects
ob_light = bpy.data.objects.new('Light', light_light)
ob_camera = bpy.data.objects.new('Camera', cam_camera)
ob_obyvaci_pokoj = bpy.data.objects.new('obyvaci_pokoj', me_obyvaci_pokoj_001)
ob_akvarium = bpy.data.objects.new('akvarium', me_akvarium_002)
ob_gauc2 = bpy.data.objects.new('gauc2', me_gauc2)
ob_cube = bpy.data.objects.new('Cube', me_cube_001)
ob_cube_001 = bpy.data.objects.new('Cube.001', me_cube_002)
ob_cube_002 = bpy.data.objects.new('Cube.002', me_cube_003)
ob_cube_003 = bpy.data.objects.new('Cube.003', me_cube_004)
ob_cube_004 = bpy.data.objects.new('Cube.004', me_cube_005)
ob_cube_005 = bpy.data.objects.new('Cube.005', me_cube_006)
ob_light_001 = bpy.data.objects.new('Light.001', light_light_001)
ob_plane = bpy.data.objects.new('Plane', me_plane)
ob_cube_006 = bpy.data.objects.new('Cube.006', me_cube_008)

# ---- transforms, parenting, visibility, modifiers, constraints
ob_light.location = (0.4173, -0.3156, 0.02297)
ob_light.rotation_euler = (0.6503, 0.05522, 1.866)
ob_light.scale = (0.001, 0.001, 0.001)
ob_light.lock_rotations_4d = False
ob_light.empty_display_type = 'ARROWS'
ob_light.color = (0.0, 0.0, 0.0, 0.0)
ob_light.lineart.crease_threshold = 0.0
ob_camera.location = (0.0845, 0.2302, 1.04)
ob_camera.rotation_euler = (0.42, 0.03063, -1.566)
ob_camera.scale = (0.002468, 0.002468, 0.002468)
ob_camera.lock_rotations_4d = False
ob_camera.empty_display_type = 'ARROWS'
ob_camera.color = (0.0, 0.0, 0.0, 0.0)
ob_camera.display_type = 'WIRE'
ob_camera.lineart.crease_threshold = 0.0
ob_obyvaci_pokoj.location = (0.0, 0.0, 0.0)
ob_obyvaci_pokoj.scale = (0.001, 0.001, 0.001)
ob_akvarium.location = (0.2369, 0.3661, 0.05278)
ob_akvarium.scale = (0.001, 0.001, 0.001)
ob_gauc2.location = (0.5527, 0.5287, 0.0)
ob_gauc2.rotation_euler = (0.0, -0.0, -3.142)
ob_gauc2.scale = (0.001, 0.001, 0.001)
ob_cube.location = (0.6505, 0.198, 0.05679)
ob_cube.rotation_euler = (0.0, -0.0, -1.571)
ob_cube.scale = (0.066, 0.047, 0.001)
ob_cube_001.location = (0.6537, 0.5127, 0.1374)
ob_cube_001.scale = (0.05, 0.015, 0.05)
ob_cube_002.location = (0.664, 0.06859, 0.0587)
ob_cube_002.rotation_euler = (0.0, -0.0, -1.571)
ob_cube_002.scale = (0.0595, 0.03, 0.001)
ob_cube_003.location = (0.687, 0.2225, 0.1926)
ob_cube_003.rotation_euler = (0.0, -0.0, 1588.0)
ob_cube_003.scale = (0.05, 0.015, 0.05)
ob_cube_004.location = (0.3607, 0.1355, 0.07014)
ob_cube_004.rotation_euler = (0.0, -0.0, -1.571)
ob_cube_004.scale = (0.09, 0.045, 0.002)
ob_cube_005.location = (0.5275, 0.4927, 0.0)
ob_cube_005.scale = (-0.02178, 0.03745, 0.03526)
ob_light_001.location = (0.1628, 0.1978, -0.09068)
ob_light_001.rotation_euler = (0.6503, 0.05522, 1.866)
ob_light_001.scale = (0.001, 0.001, 0.001)
ob_light_001.lock_rotations_4d = False
ob_light_001.empty_display_type = 'ARROWS'
ob_light_001.color = (0.0, 0.0, 0.0, 0.0)
ob_light_001.lineart.crease_threshold = 0.0
ob_plane.location = (0.3531, 0.2537, 0.0)
ob_plane.scale = (0.3579, 0.2928, 0.3579)
ob_cube_006.location = (0.6544, 0.2448, 0.1033)
ob_cube_006.rotation_euler = (-1.571, -4.371e-08, 0.0)
ob_cube_006.scale = (0.03254, 0.03316, 0.001)

# ---- collection membership
col_collection.objects.link(ob_light)
col_collection.objects.link(ob_camera)
col_collection.objects.link(ob_obyvaci_pokoj)
col_collection.objects.link(ob_akvarium)
col_collection.objects.link(ob_gauc2)
col_collection.objects.link(ob_cube)
col_collection.objects.link(ob_cube_001)
col_collection.objects.link(ob_cube_002)
col_collection.objects.link(ob_cube_003)
col_collection.objects.link(ob_cube_004)
col_collection.objects.link(ob_cube_005)
col_collection.objects.link(ob_light_001)
col_collection.objects.link(ob_plane)
col_collection.objects.link(ob_cube_006)

# ---- scene / render settings (as saved in the file)
scene.camera = ob_camera
scene.frame_start = 1; scene.frame_end = 250; scene.frame_set(0)
scene.render.engine = 'CYCLES'
scene.render.bake_bias = 0.0
scene.render.bake_samples = 0
scene.cycles.sampling_pattern = 'TABULATED_SOBOL'
scene.eevee.use_volume_custom_range = False
bpy.context.view_layer.update()
